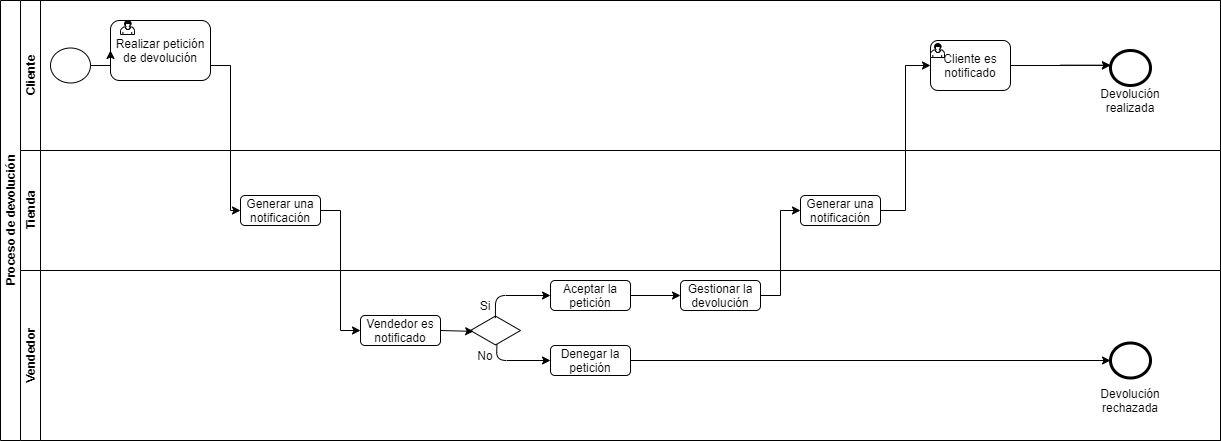

The diagram above was exported from draw.io. Its source (the exported page's mxGraphModel, read from the mxfile embedded in the PNG):
<mxGraphModel dx="1182" dy="525" grid="1" gridSize="10" guides="1" tooltips="1" connect="1" arrows="1" fold="1" page="1" pageScale="1" pageWidth="850" pageHeight="1100" math="0" shadow="0">
  <root>
    <mxCell id="4cIP7ZO3JFl8jUXa-Cxf-0" />
    <mxCell id="4cIP7ZO3JFl8jUXa-Cxf-1" parent="4cIP7ZO3JFl8jUXa-Cxf-0" />
    <mxCell id="VOccVSVHo66eIXolah4_-30" style="edgeStyle=orthogonalEdgeStyle;rounded=0;orthogonalLoop=1;jettySize=auto;html=1;exitX=1;exitY=0.5;exitDx=0;exitDy=0;" parent="4cIP7ZO3JFl8jUXa-Cxf-1" source="VOccVSVHo66eIXolah4_-3" edge="1">
      <mxGeometry relative="1" as="geometry">
        <mxPoint x="1120" y="74.82352941176464" as="targetPoint" />
      </mxGeometry>
    </mxCell>
    <mxCell id="VOccVSVHo66eIXolah4_-31" style="edgeStyle=orthogonalEdgeStyle;rounded=0;orthogonalLoop=1;jettySize=auto;html=1;exitX=1;exitY=0.5;exitDx=0;exitDy=0;" parent="4cIP7ZO3JFl8jUXa-Cxf-1" source="VOccVSVHo66eIXolah4_-3" edge="1">
      <mxGeometry relative="1" as="geometry">
        <mxPoint x="1120" y="74.82352941176464" as="targetPoint" />
      </mxGeometry>
    </mxCell>
    <mxCell id="VOccVSVHo66eIXolah4_-0" value="Proceso de devolución" style="swimlane;html=1;childLayout=stackLayout;resizeParent=1;resizeParentMax=0;horizontal=0;startSize=20;horizontalStack=0;fillColor=none;" parent="4cIP7ZO3JFl8jUXa-Cxf-1" vertex="1">
      <mxGeometry x="10" y="10" width="1220" height="440" as="geometry" />
    </mxCell>
    <mxCell id="VOccVSVHo66eIXolah4_-1" value="Cliente" style="swimlane;html=1;startSize=20;horizontal=0;" parent="VOccVSVHo66eIXolah4_-0" vertex="1">
      <mxGeometry x="20" width="1200" height="150" as="geometry" />
    </mxCell>
    <mxCell id="VOccVSVHo66eIXolah4_-2" value="" style="shape=mxgraph.bpmn.shape;html=1;verticalLabelPosition=bottom;labelBackgroundColor=#ffffff;verticalAlign=top;align=center;perimeter=ellipsePerimeter;outlineConnect=0;outline=end;symbol=general;fillColor=none;" parent="VOccVSVHo66eIXolah4_-1" vertex="1">
      <mxGeometry x="1090" y="50" width="40" height="35" as="geometry" />
    </mxCell>
    <mxCell id="VOccVSVHo66eIXolah4_-3" value="Cliente es notificado" style="shape=ext;rounded=1;html=1;whiteSpace=wrap;fillColor=none;" parent="VOccVSVHo66eIXolah4_-1" vertex="1">
      <mxGeometry x="910" y="40" width="80" height="50" as="geometry" />
    </mxCell>
    <mxCell id="VOccVSVHo66eIXolah4_-4" value="Realizar petición de devolución" style="shape=ext;rounded=1;html=1;whiteSpace=wrap;fillColor=none;" parent="VOccVSVHo66eIXolah4_-1" vertex="1">
      <mxGeometry x="90" y="20" width="100" height="60" as="geometry" />
    </mxCell>
    <mxCell id="VOccVSVHo66eIXolah4_-5" style="edgeStyle=orthogonalEdgeStyle;rounded=0;orthogonalLoop=1;jettySize=auto;html=1;exitX=1;exitY=0.5;exitDx=0;exitDy=0;entryX=0;entryY=0.5;entryDx=0;entryDy=0;" parent="VOccVSVHo66eIXolah4_-1" source="VOccVSVHo66eIXolah4_-6" target="VOccVSVHo66eIXolah4_-4" edge="1">
      <mxGeometry relative="1" as="geometry" />
    </mxCell>
    <mxCell id="VOccVSVHo66eIXolah4_-6" value="" style="shape=mxgraph.bpmn.shape;html=1;verticalLabelPosition=bottom;labelBackgroundColor=#ffffff;verticalAlign=top;align=center;perimeter=ellipsePerimeter;outlineConnect=0;outline=standard;symbol=general;fillColor=none;" parent="VOccVSVHo66eIXolah4_-1" vertex="1">
      <mxGeometry x="30" y="47.5" width="40" height="35" as="geometry" />
    </mxCell>
    <mxCell id="VOccVSVHo66eIXolah4_-7" value="Devolución realizada" style="text;html=1;strokeColor=none;fillColor=none;align=center;verticalAlign=middle;whiteSpace=wrap;rounded=0;" parent="VOccVSVHo66eIXolah4_-1" vertex="1">
      <mxGeometry x="1060" y="90" width="100" height="20" as="geometry" />
    </mxCell>
    <mxCell id="mnHNwbstJ0keAOQCzmM9-0" value="" style="shape=mxgraph.bpmn.user_task;html=1;outlineConnect=0;" parent="VOccVSVHo66eIXolah4_-1" vertex="1">
      <mxGeometry x="100" y="20" width="14" height="14" as="geometry" />
    </mxCell>
    <mxCell id="mnHNwbstJ0keAOQCzmM9-1" value="" style="shape=mxgraph.bpmn.user_task;html=1;outlineConnect=0;" parent="VOccVSVHo66eIXolah4_-1" vertex="1">
      <mxGeometry x="910" y="43" width="14" height="14" as="geometry" />
    </mxCell>
    <mxCell id="VOccVSVHo66eIXolah4_-8" value="Tienda" style="swimlane;html=1;startSize=20;horizontal=0;" parent="VOccVSVHo66eIXolah4_-0" vertex="1">
      <mxGeometry x="20" y="150" width="1200" height="120" as="geometry" />
    </mxCell>
    <mxCell id="VOccVSVHo66eIXolah4_-9" value="Generar una notificación" style="shape=ext;rounded=1;html=1;whiteSpace=wrap;fillColor=none;" parent="VOccVSVHo66eIXolah4_-8" vertex="1">
      <mxGeometry x="220" y="45" width="80" height="30" as="geometry" />
    </mxCell>
    <mxCell id="VOccVSVHo66eIXolah4_-10" value="Generar una notificación" style="shape=ext;rounded=1;html=1;whiteSpace=wrap;fillColor=none;" parent="VOccVSVHo66eIXolah4_-8" vertex="1">
      <mxGeometry x="780" y="45" width="80" height="30" as="geometry" />
    </mxCell>
    <mxCell id="VOccVSVHo66eIXolah4_-11" style="edgeStyle=orthogonalEdgeStyle;rounded=0;orthogonalLoop=1;jettySize=auto;html=1;exitX=1;exitY=0.5;exitDx=0;exitDy=0;entryX=0;entryY=0.5;entryDx=0;entryDy=0;" parent="VOccVSVHo66eIXolah4_-0" source="VOccVSVHo66eIXolah4_-4" target="VOccVSVHo66eIXolah4_-9" edge="1">
      <mxGeometry relative="1" as="geometry">
        <Array as="points">
          <mxPoint x="230" y="65" />
          <mxPoint x="230" y="210" />
        </Array>
      </mxGeometry>
    </mxCell>
    <mxCell id="VOccVSVHo66eIXolah4_-12" style="edgeStyle=orthogonalEdgeStyle;rounded=0;orthogonalLoop=1;jettySize=auto;html=1;exitX=1;exitY=0.5;exitDx=0;exitDy=0;entryX=0;entryY=0.5;entryDx=0;entryDy=0;" parent="VOccVSVHo66eIXolah4_-0" source="VOccVSVHo66eIXolah4_-9" target="VOccVSVHo66eIXolah4_-21" edge="1">
      <mxGeometry relative="1" as="geometry" />
    </mxCell>
    <mxCell id="VOccVSVHo66eIXolah4_-13" style="edgeStyle=orthogonalEdgeStyle;rounded=0;orthogonalLoop=1;jettySize=auto;html=1;exitX=1;exitY=0.5;exitDx=0;exitDy=0;entryX=0;entryY=0.5;entryDx=0;entryDy=0;" parent="VOccVSVHo66eIXolah4_-0" source="VOccVSVHo66eIXolah4_-18" target="VOccVSVHo66eIXolah4_-10" edge="1">
      <mxGeometry relative="1" as="geometry" />
    </mxCell>
    <mxCell id="VOccVSVHo66eIXolah4_-14" style="edgeStyle=orthogonalEdgeStyle;rounded=0;orthogonalLoop=1;jettySize=auto;html=1;exitX=1;exitY=0.5;exitDx=0;exitDy=0;entryX=0;entryY=0.5;entryDx=0;entryDy=0;" parent="VOccVSVHo66eIXolah4_-0" source="VOccVSVHo66eIXolah4_-10" target="VOccVSVHo66eIXolah4_-3" edge="1">
      <mxGeometry relative="1" as="geometry" />
    </mxCell>
    <mxCell id="VOccVSVHo66eIXolah4_-15" value="Vendedor" style="swimlane;html=1;startSize=20;horizontal=0;" parent="VOccVSVHo66eIXolah4_-0" vertex="1">
      <mxGeometry x="20" y="270" width="1200" height="170" as="geometry" />
    </mxCell>
    <mxCell id="VOccVSVHo66eIXolah4_-16" style="edgeStyle=orthogonalEdgeStyle;rounded=0;orthogonalLoop=1;jettySize=auto;html=1;exitX=1;exitY=0.5;exitDx=0;exitDy=0;entryX=0;entryY=0.5;entryDx=0;entryDy=0;" parent="VOccVSVHo66eIXolah4_-15" source="VOccVSVHo66eIXolah4_-17" target="VOccVSVHo66eIXolah4_-18" edge="1">
      <mxGeometry relative="1" as="geometry" />
    </mxCell>
    <mxCell id="VOccVSVHo66eIXolah4_-17" value="Aceptar la petición" style="shape=ext;rounded=1;html=1;whiteSpace=wrap;fillColor=none;" parent="VOccVSVHo66eIXolah4_-15" vertex="1">
      <mxGeometry x="530" y="10" width="80" height="30" as="geometry" />
    </mxCell>
    <mxCell id="VOccVSVHo66eIXolah4_-18" value="Gestionar la devolución" style="shape=ext;rounded=1;html=1;whiteSpace=wrap;fillColor=none;" parent="VOccVSVHo66eIXolah4_-15" vertex="1">
      <mxGeometry x="660" y="10" width="80" height="30" as="geometry" />
    </mxCell>
    <mxCell id="VOccVSVHo66eIXolah4_-19" value="Si" style="text;html=1;strokeColor=none;fillColor=none;align=center;verticalAlign=middle;whiteSpace=wrap;rounded=0;" parent="VOccVSVHo66eIXolah4_-15" vertex="1">
      <mxGeometry x="460" y="25" width="10" height="20" as="geometry" />
    </mxCell>
    <mxCell id="VOccVSVHo66eIXolah4_-20" value="" style="html=1;whiteSpace=wrap;aspect=fixed;shape=isoRectangle;fillColor=none;" parent="VOccVSVHo66eIXolah4_-15" vertex="1">
      <mxGeometry x="450" y="45" width="50" height="30" as="geometry" />
    </mxCell>
    <mxCell id="VOccVSVHo66eIXolah4_-21" value="Vendedor es notificado" style="shape=ext;rounded=1;html=1;whiteSpace=wrap;fillColor=none;" parent="VOccVSVHo66eIXolah4_-15" vertex="1">
      <mxGeometry x="340" y="45" width="80" height="30" as="geometry" />
    </mxCell>
    <mxCell id="VOccVSVHo66eIXolah4_-22" value="No" style="text;html=1;strokeColor=none;fillColor=none;align=center;verticalAlign=middle;whiteSpace=wrap;rounded=0;" parent="VOccVSVHo66eIXolah4_-15" vertex="1">
      <mxGeometry x="460" y="75" width="10" height="20" as="geometry" />
    </mxCell>
    <mxCell id="VOccVSVHo66eIXolah4_-23" value="Denegar la petición" style="shape=ext;rounded=1;html=1;whiteSpace=wrap;fillColor=none;" parent="VOccVSVHo66eIXolah4_-15" vertex="1">
      <mxGeometry x="530" y="75" width="80" height="30" as="geometry" />
    </mxCell>
    <mxCell id="VOccVSVHo66eIXolah4_-24" value="" style="endArrow=classic;html=1;exitX=1;exitY=0.5;exitDx=0;exitDy=0;entryX=0.063;entryY=0.53;entryDx=0;entryDy=0;entryPerimeter=0;" parent="VOccVSVHo66eIXolah4_-15" source="VOccVSVHo66eIXolah4_-21" target="VOccVSVHo66eIXolah4_-20" edge="1">
      <mxGeometry width="50" height="50" relative="1" as="geometry">
        <mxPoint x="500" y="-20" as="sourcePoint" />
        <mxPoint x="450" y="80" as="targetPoint" />
      </mxGeometry>
    </mxCell>
    <mxCell id="VOccVSVHo66eIXolah4_-25" value="" style="endArrow=classic;html=1;exitX=0.498;exitY=0.086;exitDx=0;exitDy=0;exitPerimeter=0;entryX=0;entryY=0.5;entryDx=0;entryDy=0;" parent="VOccVSVHo66eIXolah4_-15" source="VOccVSVHo66eIXolah4_-20" target="VOccVSVHo66eIXolah4_-17" edge="1">
      <mxGeometry width="50" height="50" relative="1" as="geometry">
        <mxPoint x="490" y="-40" as="sourcePoint" />
        <mxPoint x="540" y="-90" as="targetPoint" />
        <Array as="points">
          <mxPoint x="475" y="25" />
        </Array>
      </mxGeometry>
    </mxCell>
    <mxCell id="VOccVSVHo66eIXolah4_-26" value="" style="endArrow=classic;html=1;entryX=0;entryY=0.5;entryDx=0;entryDy=0;exitX=0.529;exitY=0.948;exitDx=0;exitDy=0;exitPerimeter=0;" parent="VOccVSVHo66eIXolah4_-15" source="VOccVSVHo66eIXolah4_-20" target="VOccVSVHo66eIXolah4_-23" edge="1">
      <mxGeometry width="50" height="50" relative="1" as="geometry">
        <mxPoint x="440" y="90" as="sourcePoint" />
        <mxPoint x="540" y="-90" as="targetPoint" />
        <Array as="points">
          <mxPoint x="476" y="90" />
        </Array>
      </mxGeometry>
    </mxCell>
    <mxCell id="VOccVSVHo66eIXolah4_-27" style="edgeStyle=orthogonalEdgeStyle;rounded=0;orthogonalLoop=1;jettySize=auto;html=1;exitX=1;exitY=0.5;exitDx=0;exitDy=0;entryX=0;entryY=0.5;entryDx=0;entryDy=0;" parent="VOccVSVHo66eIXolah4_-15" source="VOccVSVHo66eIXolah4_-23" target="VOccVSVHo66eIXolah4_-28" edge="1">
      <mxGeometry relative="1" as="geometry">
        <mxPoint x="950" y="90.11764705882365" as="targetPoint" />
      </mxGeometry>
    </mxCell>
    <mxCell id="VOccVSVHo66eIXolah4_-28" value="" style="shape=mxgraph.bpmn.shape;html=1;verticalLabelPosition=bottom;labelBackgroundColor=#ffffff;verticalAlign=top;align=center;perimeter=ellipsePerimeter;outlineConnect=0;outline=end;symbol=general;fillColor=none;" parent="VOccVSVHo66eIXolah4_-15" vertex="1">
      <mxGeometry x="1090" y="72.5" width="40" height="35" as="geometry" />
    </mxCell>
    <mxCell id="VOccVSVHo66eIXolah4_-29" value="Devolución rechazada" style="text;html=1;strokeColor=none;fillColor=none;align=center;verticalAlign=middle;whiteSpace=wrap;rounded=0;" parent="VOccVSVHo66eIXolah4_-15" vertex="1">
      <mxGeometry x="1060" y="120" width="100" height="20" as="geometry" />
    </mxCell>
  </root>
</mxGraphModel>